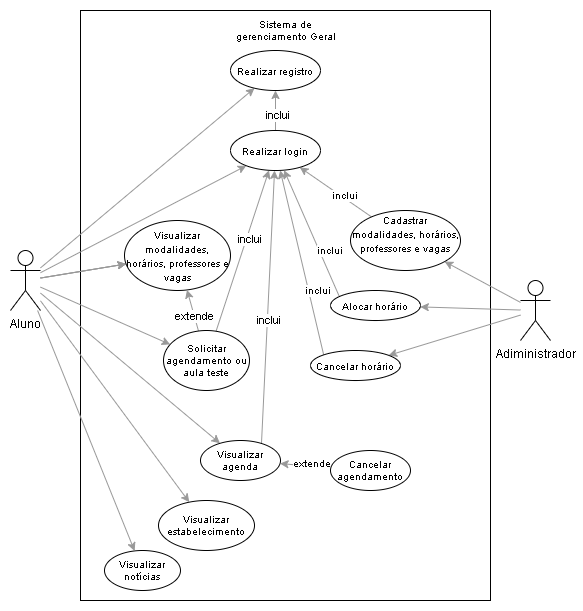

The diagram above was exported from draw.io. Its source (the exported page's mxGraphModel, read from the mxfile embedded in the PNG):
<mxGraphModel dx="1038" dy="547" grid="1" gridSize="10" guides="1" tooltips="1" connect="1" arrows="1" fold="1" page="1" pageScale="1" pageWidth="827" pageHeight="1169" math="0" shadow="0">
  <root>
    <mxCell id="0" />
    <mxCell id="1" parent="0" />
    <mxCell id="P7QpovgR6VUpnRi6Gpc--1" value="" style="rounded=0;whiteSpace=wrap;html=1;" parent="1" vertex="1">
      <mxGeometry x="240" y="60" width="410" height="590" as="geometry" />
    </mxCell>
    <mxCell id="P7QpovgR6VUpnRi6Gpc--34" style="rounded=0;orthogonalLoop=1;jettySize=auto;html=1;labelBackgroundColor=#00FF00;fontColor=#000000;strokeColor=#999999;" parent="1" source="P7QpovgR6VUpnRi6Gpc--2" target="P7QpovgR6VUpnRi6Gpc--30" edge="1">
      <mxGeometry relative="1" as="geometry" />
    </mxCell>
    <mxCell id="P7QpovgR6VUpnRi6Gpc--37" style="edgeStyle=none;rounded=0;orthogonalLoop=1;jettySize=auto;html=1;labelBackgroundColor=#00FF00;fontColor=#000000;strokeColor=#999999;" parent="1" source="P7QpovgR6VUpnRi6Gpc--2" target="P7QpovgR6VUpnRi6Gpc--21" edge="1">
      <mxGeometry relative="1" as="geometry" />
    </mxCell>
    <mxCell id="P7QpovgR6VUpnRi6Gpc--39" value="" style="edgeStyle=none;rounded=0;orthogonalLoop=1;jettySize=auto;html=1;labelBackgroundColor=#00FF00;fontColor=#000000;strokeColor=#999999;" parent="1" source="P7QpovgR6VUpnRi6Gpc--2" target="P7QpovgR6VUpnRi6Gpc--38" edge="1">
      <mxGeometry relative="1" as="geometry" />
    </mxCell>
    <mxCell id="P7QpovgR6VUpnRi6Gpc--43" style="edgeStyle=none;rounded=0;orthogonalLoop=1;jettySize=auto;html=1;labelBackgroundColor=#00FF00;fontColor=#000000;strokeColor=#999999;" parent="1" source="P7QpovgR6VUpnRi6Gpc--2" target="P7QpovgR6VUpnRi6Gpc--42" edge="1">
      <mxGeometry relative="1" as="geometry" />
    </mxCell>
    <mxCell id="P7QpovgR6VUpnRi6Gpc--49" value="" style="edgeStyle=none;rounded=0;orthogonalLoop=1;jettySize=auto;html=1;labelBackgroundColor=#00FF00;fontColor=#000000;strokeColor=#999999;" parent="1" source="P7QpovgR6VUpnRi6Gpc--2" target="P7QpovgR6VUpnRi6Gpc--38" edge="1">
      <mxGeometry relative="1" as="geometry" />
    </mxCell>
    <mxCell id="P7QpovgR6VUpnRi6Gpc--50" style="edgeStyle=none;rounded=0;orthogonalLoop=1;jettySize=auto;html=1;labelBackgroundColor=#00FF00;fontColor=#000000;strokeColor=#999999;" parent="1" source="P7QpovgR6VUpnRi6Gpc--2" target="P7QpovgR6VUpnRi6Gpc--48" edge="1">
      <mxGeometry relative="1" as="geometry" />
    </mxCell>
    <mxCell id="P7QpovgR6VUpnRi6Gpc--54" value="" style="edgeStyle=none;rounded=0;orthogonalLoop=1;jettySize=auto;html=1;labelBackgroundColor=#00FF00;fontColor=#000000;strokeColor=#999999;" parent="1" source="P7QpovgR6VUpnRi6Gpc--2" target="P7QpovgR6VUpnRi6Gpc--38" edge="1">
      <mxGeometry relative="1" as="geometry" />
    </mxCell>
    <mxCell id="P7QpovgR6VUpnRi6Gpc--55" style="edgeStyle=none;rounded=0;orthogonalLoop=1;jettySize=auto;html=1;labelBackgroundColor=#00FF00;fontColor=#000000;strokeColor=#999999;" parent="1" source="P7QpovgR6VUpnRi6Gpc--2" target="P7QpovgR6VUpnRi6Gpc--53" edge="1">
      <mxGeometry relative="1" as="geometry" />
    </mxCell>
    <mxCell id="P7QpovgR6VUpnRi6Gpc--59" style="edgeStyle=none;rounded=0;orthogonalLoop=1;jettySize=auto;html=1;labelBackgroundColor=#00FF00;fontSize=10;fontColor=#000000;strokeColor=#999999;" parent="1" source="P7QpovgR6VUpnRi6Gpc--2" target="P7QpovgR6VUpnRi6Gpc--58" edge="1">
      <mxGeometry relative="1" as="geometry" />
    </mxCell>
    <mxCell id="P7QpovgR6VUpnRi6Gpc--2" value="Aluno&lt;br&gt;" style="shape=umlActor;verticalLabelPosition=bottom;verticalAlign=top;html=1;outlineConnect=0;" parent="1" vertex="1">
      <mxGeometry x="170" y="300" width="30" height="60" as="geometry" />
    </mxCell>
    <mxCell id="P7QpovgR6VUpnRi6Gpc--61" style="edgeStyle=none;rounded=0;orthogonalLoop=1;jettySize=auto;html=1;labelBackgroundColor=#00FF00;fontSize=10;fontColor=#000000;strokeColor=#999999;" parent="1" source="P7QpovgR6VUpnRi6Gpc--8" target="P7QpovgR6VUpnRi6Gpc--13" edge="1">
      <mxGeometry relative="1" as="geometry" />
    </mxCell>
    <mxCell id="P7QpovgR6VUpnRi6Gpc--62" style="edgeStyle=none;rounded=0;orthogonalLoop=1;jettySize=auto;html=1;labelBackgroundColor=#00FF00;fontSize=10;fontColor=#000000;strokeColor=#999999;" parent="1" source="P7QpovgR6VUpnRi6Gpc--8" target="P7QpovgR6VUpnRi6Gpc--26" edge="1">
      <mxGeometry relative="1" as="geometry" />
    </mxCell>
    <mxCell id="P7QpovgR6VUpnRi6Gpc--63" style="edgeStyle=none;rounded=0;orthogonalLoop=1;jettySize=auto;html=1;labelBackgroundColor=#00FF00;fontSize=10;fontColor=#000000;strokeColor=#999999;" parent="1" source="P7QpovgR6VUpnRi6Gpc--8" target="P7QpovgR6VUpnRi6Gpc--27" edge="1">
      <mxGeometry relative="1" as="geometry" />
    </mxCell>
    <mxCell id="P7QpovgR6VUpnRi6Gpc--8" value="&lt;font color=&quot;#000000&quot;&gt;Adiministrador&lt;br&gt;&lt;br&gt;&lt;/font&gt;" style="shape=umlActor;verticalLabelPosition=bottom;verticalAlign=top;html=1;outlineConnect=0;fontColor=#00CC00;" parent="1" vertex="1">
      <mxGeometry x="680" y="330" width="30" height="60" as="geometry" />
    </mxCell>
    <mxCell id="P7QpovgR6VUpnRi6Gpc--64" style="edgeStyle=none;rounded=0;orthogonalLoop=1;jettySize=auto;html=1;labelBackgroundColor=#00FF00;fontSize=10;fontColor=#000000;strokeColor=#999999;" parent="1" source="P7QpovgR6VUpnRi6Gpc--13" target="P7QpovgR6VUpnRi6Gpc--21" edge="1">
      <mxGeometry relative="1" as="geometry" />
    </mxCell>
    <mxCell id="P7QpovgR6VUpnRi6Gpc--70" value="inclui" style="edgeLabel;html=1;align=center;verticalAlign=middle;resizable=0;points=[];fontSize=10;fontColor=#000000;" parent="P7QpovgR6VUpnRi6Gpc--64" vertex="1" connectable="0">
      <mxGeometry x="-0.2031" y="-2" relative="1" as="geometry">
        <mxPoint as="offset" />
      </mxGeometry>
    </mxCell>
    <mxCell id="P7QpovgR6VUpnRi6Gpc--13" value="&lt;font color=&quot;#000000&quot;&gt;&lt;font style=&quot;font-size: 10px&quot;&gt;Cadastrar modalidades, horários, professores e vagas&lt;br&gt;&lt;/font&gt;&lt;br&gt;&lt;/font&gt;" style="ellipse;whiteSpace=wrap;html=1;fontColor=#00CC00;" parent="1" vertex="1">
      <mxGeometry x="510" y="260" width="110" height="60" as="geometry" />
    </mxCell>
    <mxCell id="P7QpovgR6VUpnRi6Gpc--31" value="" style="edgeStyle=orthogonalEdgeStyle;rounded=0;orthogonalLoop=1;jettySize=auto;html=1;labelBackgroundColor=#00FF00;fontColor=#00CC00;strokeColor=#999999;fontStyle=2" parent="1" source="P7QpovgR6VUpnRi6Gpc--21" target="P7QpovgR6VUpnRi6Gpc--30" edge="1">
      <mxGeometry relative="1" as="geometry" />
    </mxCell>
    <mxCell id="P7QpovgR6VUpnRi6Gpc--32" value="&lt;span style=&quot;&quot;&gt;inclui&lt;/span&gt;" style="edgeLabel;html=1;align=center;verticalAlign=middle;resizable=0;points=[];labelBackgroundColor=#ffffff;" parent="P7QpovgR6VUpnRi6Gpc--31" vertex="1" connectable="0">
      <mxGeometry x="-0.2049" y="-1" relative="1" as="geometry">
        <mxPoint as="offset" />
      </mxGeometry>
    </mxCell>
    <mxCell id="P7QpovgR6VUpnRi6Gpc--21" value="&lt;font color=&quot;#000000&quot;&gt;&lt;span style=&quot;font-size: 10px&quot;&gt;Realizar login&lt;/span&gt;&lt;br&gt;&lt;/font&gt;" style="ellipse;whiteSpace=wrap;html=1;fontColor=#00CC00;verticalAlign=middle;" parent="1" vertex="1">
      <mxGeometry x="390" y="180" width="90" height="40" as="geometry" />
    </mxCell>
    <mxCell id="P7QpovgR6VUpnRi6Gpc--66" style="edgeStyle=none;rounded=0;orthogonalLoop=1;jettySize=auto;html=1;labelBackgroundColor=#00FF00;fontSize=10;fontColor=#000000;strokeColor=#999999;exitX=0.094;exitY=0.173;exitDx=0;exitDy=0;exitPerimeter=0;" parent="1" source="P7QpovgR6VUpnRi6Gpc--26" target="P7QpovgR6VUpnRi6Gpc--21" edge="1">
      <mxGeometry relative="1" as="geometry" />
    </mxCell>
    <mxCell id="P7QpovgR6VUpnRi6Gpc--69" value="inclui" style="edgeLabel;html=1;align=center;verticalAlign=middle;resizable=0;points=[];fontSize=10;fontColor=#000000;" parent="P7QpovgR6VUpnRi6Gpc--66" vertex="1" connectable="0">
      <mxGeometry x="0.1056" y="-1" relative="1" as="geometry">
        <mxPoint x="20" y="24" as="offset" />
      </mxGeometry>
    </mxCell>
    <mxCell id="P7QpovgR6VUpnRi6Gpc--26" value="&lt;font color=&quot;#000000&quot;&gt;&lt;span style=&quot;font-size: 10px&quot;&gt;Alocar horário&lt;/span&gt;&lt;br&gt;&lt;/font&gt;" style="ellipse;whiteSpace=wrap;html=1;fontColor=#00CC00;" parent="1" vertex="1">
      <mxGeometry x="490" y="340" width="90" height="30" as="geometry" />
    </mxCell>
    <mxCell id="P7QpovgR6VUpnRi6Gpc--67" style="edgeStyle=none;rounded=0;orthogonalLoop=1;jettySize=auto;html=1;labelBackgroundColor=#00FF00;fontSize=10;fontColor=#000000;strokeColor=#999999;exitX=0;exitY=0;exitDx=0;exitDy=0;" parent="1" source="P7QpovgR6VUpnRi6Gpc--27" target="P7QpovgR6VUpnRi6Gpc--21" edge="1">
      <mxGeometry relative="1" as="geometry" />
    </mxCell>
    <mxCell id="P7QpovgR6VUpnRi6Gpc--68" value="inclui" style="edgeLabel;html=1;align=center;verticalAlign=middle;resizable=0;points=[];fontSize=10;fontColor=#000000;" parent="P7QpovgR6VUpnRi6Gpc--67" vertex="1" connectable="0">
      <mxGeometry x="0.2901" y="2" relative="1" as="geometry">
        <mxPoint x="23" y="53" as="offset" />
      </mxGeometry>
    </mxCell>
    <mxCell id="P7QpovgR6VUpnRi6Gpc--27" value="&lt;font color=&quot;#000000&quot;&gt;&lt;span style=&quot;font-size: 10px&quot;&gt;Cancelar horário&lt;/span&gt;&lt;br&gt;&lt;/font&gt;" style="ellipse;whiteSpace=wrap;html=1;fontColor=#00CC00;" parent="1" vertex="1">
      <mxGeometry x="470" y="400" width="90" height="30" as="geometry" />
    </mxCell>
    <mxCell id="P7QpovgR6VUpnRi6Gpc--30" value="&lt;font color=&quot;#000000&quot;&gt;&lt;span style=&quot;font-size: 10px&quot;&gt;Realizar registro&lt;/span&gt;&lt;br&gt;&lt;/font&gt;" style="ellipse;whiteSpace=wrap;html=1;fontColor=#00CC00;verticalAlign=middle;" parent="1" vertex="1">
      <mxGeometry x="390" y="100" width="90" height="40" as="geometry" />
    </mxCell>
    <mxCell id="P7QpovgR6VUpnRi6Gpc--38" value="&lt;font color=&quot;#000000&quot;&gt;&lt;span style=&quot;font-size: 10px&quot;&gt;Visualizar modalidades, horários, professores e vagas&lt;/span&gt;&lt;br&gt;&lt;/font&gt;" style="ellipse;whiteSpace=wrap;html=1;fontColor=#00CC00;verticalAlign=middle;" parent="1" vertex="1">
      <mxGeometry x="284" y="270" width="106" height="70" as="geometry" />
    </mxCell>
    <mxCell id="P7QpovgR6VUpnRi6Gpc--44" style="edgeStyle=none;rounded=0;orthogonalLoop=1;jettySize=auto;html=1;labelBackgroundColor=#00FF00;fontColor=#000000;strokeColor=#999999;" parent="1" source="P7QpovgR6VUpnRi6Gpc--42" target="P7QpovgR6VUpnRi6Gpc--21" edge="1">
      <mxGeometry relative="1" as="geometry" />
    </mxCell>
    <mxCell id="P7QpovgR6VUpnRi6Gpc--45" value="inclui" style="edgeLabel;html=1;align=center;verticalAlign=middle;resizable=0;points=[];fontColor=#000000;" parent="P7QpovgR6VUpnRi6Gpc--44" vertex="1" connectable="0">
      <mxGeometry x="0.1514" y="-2" relative="1" as="geometry">
        <mxPoint as="offset" />
      </mxGeometry>
    </mxCell>
    <mxCell id="P7QpovgR6VUpnRi6Gpc--46" value="" style="edgeStyle=none;rounded=0;orthogonalLoop=1;jettySize=auto;html=1;labelBackgroundColor=#00FF00;fontColor=#000000;strokeColor=#999999;" parent="1" source="P7QpovgR6VUpnRi6Gpc--42" target="P7QpovgR6VUpnRi6Gpc--38" edge="1">
      <mxGeometry relative="1" as="geometry" />
    </mxCell>
    <mxCell id="P7QpovgR6VUpnRi6Gpc--47" value="extende" style="edgeLabel;html=1;align=center;verticalAlign=middle;resizable=0;points=[];fontColor=#000000;" parent="P7QpovgR6VUpnRi6Gpc--46" vertex="1" connectable="0">
      <mxGeometry x="-0.2462" relative="1" as="geometry">
        <mxPoint as="offset" />
      </mxGeometry>
    </mxCell>
    <mxCell id="P7QpovgR6VUpnRi6Gpc--42" value="&lt;font color=&quot;#000000&quot; style=&quot;font-size: 10px;&quot;&gt;&lt;span style=&quot;font-size: 10px;&quot;&gt;Solicitar agendamento ou aula teste&lt;/span&gt;&lt;br style=&quot;font-size: 10px;&quot;&gt;&lt;/font&gt;" style="ellipse;whiteSpace=wrap;html=1;fontColor=#00CC00;verticalAlign=middle;fontSize=10;" parent="1" vertex="1">
      <mxGeometry x="323" y="380" width="86" height="60" as="geometry" />
    </mxCell>
    <mxCell id="P7QpovgR6VUpnRi6Gpc--51" style="edgeStyle=none;rounded=0;orthogonalLoop=1;jettySize=auto;html=1;labelBackgroundColor=#00FF00;fontColor=#000000;strokeColor=#999999;exitX=0.762;exitY=0.083;exitDx=0;exitDy=0;exitPerimeter=0;" parent="1" source="P7QpovgR6VUpnRi6Gpc--48" target="P7QpovgR6VUpnRi6Gpc--21" edge="1">
      <mxGeometry relative="1" as="geometry" />
    </mxCell>
    <mxCell id="P7QpovgR6VUpnRi6Gpc--52" value="inclui" style="edgeLabel;html=1;align=center;verticalAlign=middle;resizable=0;points=[];fontColor=#000000;" parent="P7QpovgR6VUpnRi6Gpc--51" vertex="1" connectable="0">
      <mxGeometry x="-0.0942" y="-1" relative="1" as="geometry">
        <mxPoint as="offset" />
      </mxGeometry>
    </mxCell>
    <mxCell id="P7QpovgR6VUpnRi6Gpc--48" value="&lt;font color=&quot;#000000&quot; style=&quot;font-size: 10px;&quot;&gt;&lt;span style=&quot;font-size: 10px;&quot;&gt;Visualizar agenda&lt;/span&gt;&lt;br style=&quot;font-size: 10px;&quot;&gt;&lt;/font&gt;" style="ellipse;whiteSpace=wrap;html=1;fontColor=#00CC00;verticalAlign=middle;fontSize=10;" parent="1" vertex="1">
      <mxGeometry x="360" y="490" width="80" height="40" as="geometry" />
    </mxCell>
    <mxCell id="P7QpovgR6VUpnRi6Gpc--53" value="&lt;font color=&quot;#000000&quot; style=&quot;font-size: 10px;&quot;&gt;&lt;span style=&quot;font-size: 10px;&quot;&gt;Visualizar estabelecimento&lt;/span&gt;&lt;br style=&quot;font-size: 10px;&quot;&gt;&lt;/font&gt;" style="ellipse;whiteSpace=wrap;html=1;fontColor=#00CC00;verticalAlign=middle;fontSize=10;" parent="1" vertex="1">
      <mxGeometry x="318" y="550" width="96" height="50" as="geometry" />
    </mxCell>
    <mxCell id="P7QpovgR6VUpnRi6Gpc--58" value="&lt;font color=&quot;#000000&quot; style=&quot;font-size: 10px&quot;&gt;Visualizar notícias&lt;br style=&quot;font-size: 10px&quot;&gt;&lt;/font&gt;" style="ellipse;whiteSpace=wrap;html=1;fontColor=#00CC00;verticalAlign=middle;fontSize=10;" parent="1" vertex="1">
      <mxGeometry x="264" y="600" width="76" height="40" as="geometry" />
    </mxCell>
    <mxCell id="P7QpovgR6VUpnRi6Gpc--74" style="edgeStyle=none;rounded=0;orthogonalLoop=1;jettySize=auto;html=1;labelBackgroundColor=#00FF00;fontSize=10;fontColor=#000000;strokeColor=#999999;" parent="1" source="P7QpovgR6VUpnRi6Gpc--72" target="P7QpovgR6VUpnRi6Gpc--48" edge="1">
      <mxGeometry relative="1" as="geometry" />
    </mxCell>
    <mxCell id="P7QpovgR6VUpnRi6Gpc--75" value="extende" style="edgeLabel;html=1;align=center;verticalAlign=middle;resizable=0;points=[];fontSize=10;fontColor=#000000;" parent="P7QpovgR6VUpnRi6Gpc--74" vertex="1" connectable="0">
      <mxGeometry x="-0.2241" y="-3" relative="1" as="geometry">
        <mxPoint as="offset" />
      </mxGeometry>
    </mxCell>
    <mxCell id="P7QpovgR6VUpnRi6Gpc--72" value="&lt;font color=&quot;#000000&quot; style=&quot;font-size: 10px&quot;&gt;&lt;span style=&quot;font-size: 10px&quot;&gt;Cancelar agendamento&lt;/span&gt;&lt;br style=&quot;font-size: 10px&quot;&gt;&lt;/font&gt;" style="ellipse;whiteSpace=wrap;html=1;fontColor=#00CC00;verticalAlign=middle;fontSize=10;" parent="1" vertex="1">
      <mxGeometry x="490" y="500" width="80" height="40" as="geometry" />
    </mxCell>
    <mxCell id="P7QpovgR6VUpnRi6Gpc--77" value="Sistema de gerenciamento Geral" style="text;html=1;strokeColor=none;fillColor=none;align=center;verticalAlign=middle;whiteSpace=wrap;rounded=0;labelBackgroundColor=#ffffff;fontSize=10;fontColor=#000000;" parent="1" vertex="1">
      <mxGeometry x="382.5" y="70" width="125" height="20" as="geometry" />
    </mxCell>
  </root>
</mxGraphModel>